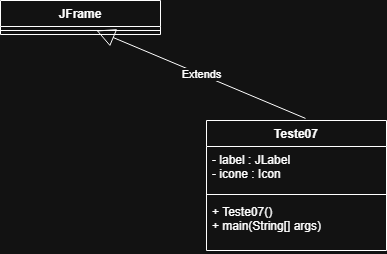

The diagram above was exported from draw.io. Its source (the exported page's mxGraphModel, read from the mxfile embedded in the PNG):
<mxGraphModel dx="1372" dy="822" grid="1" gridSize="10" guides="1" tooltips="1" connect="1" arrows="1" fold="1" page="1" pageScale="1" pageWidth="827" pageHeight="1169" math="0" shadow="0">
  <root>
    <mxCell id="0" />
    <mxCell id="1" parent="0" />
    <mxCell id="JnZs1dCNXpxhTuFahNyE-1" parent="1" style="swimlane;fontStyle=1;align=center;verticalAlign=top;childLayout=stackLayout;horizontal=1;startSize=26;horizontalStack=0;resizeParent=1;resizeParentMax=0;resizeLast=0;collapsible=1;marginBottom=0;whiteSpace=wrap;html=1;" value="JFrame&lt;div&gt;&lt;br&gt;&lt;/div&gt;" vertex="1">
      <mxGeometry height="34" width="160" x="334" y="400" as="geometry" />
    </mxCell>
    <mxCell id="JnZs1dCNXpxhTuFahNyE-3" parent="JnZs1dCNXpxhTuFahNyE-1" style="line;strokeWidth=1;fillColor=none;align=left;verticalAlign=middle;spacingTop=-1;spacingLeft=3;spacingRight=3;rotatable=0;labelPosition=right;points=[];portConstraint=eastwest;strokeColor=inherit;" value="" vertex="1">
      <mxGeometry height="8" width="160" y="26" as="geometry" />
    </mxCell>
    <mxCell id="JnZs1dCNXpxhTuFahNyE-13" edge="1" parent="1" source="JnZs1dCNXpxhTuFahNyE-14" style="endArrow=block;endSize=16;endFill=0;html=1;rounded=0;exitX=0.55;exitY=-0.016;exitDx=0;exitDy=0;exitPerimeter=0;" value="Extends">
      <mxGeometry relative="1" width="160" as="geometry">
        <mxPoint x="451.42857142857133" y="550" as="sourcePoint" />
        <mxPoint x="430" y="430" as="targetPoint" />
      </mxGeometry>
    </mxCell>
    <mxCell id="JnZs1dCNXpxhTuFahNyE-14" parent="1" style="swimlane;fontStyle=1;align=center;verticalAlign=top;childLayout=stackLayout;horizontal=1;startSize=26;horizontalStack=0;resizeParent=1;resizeParentMax=0;resizeLast=0;collapsible=1;marginBottom=0;whiteSpace=wrap;html=1;" value="Teste07" vertex="1">
      <mxGeometry height="130" width="180" x="540" y="520" as="geometry" />
    </mxCell>
    <mxCell id="JnZs1dCNXpxhTuFahNyE-15" parent="JnZs1dCNXpxhTuFahNyE-14" style="text;strokeColor=none;fillColor=none;align=left;verticalAlign=top;spacingLeft=4;spacingRight=4;overflow=hidden;rotatable=0;points=[[0,0.5],[1,0.5]];portConstraint=eastwest;whiteSpace=wrap;html=1;" value="- label : JLabel&lt;br&gt;- icone : Icon" vertex="1">
      <mxGeometry height="44" width="180" y="26" as="geometry" />
    </mxCell>
    <mxCell id="JnZs1dCNXpxhTuFahNyE-16" parent="JnZs1dCNXpxhTuFahNyE-14" style="line;strokeWidth=1;fillColor=none;align=left;verticalAlign=middle;spacingTop=-1;spacingLeft=3;spacingRight=3;rotatable=0;labelPosition=right;points=[];portConstraint=eastwest;strokeColor=inherit;" value="" vertex="1">
      <mxGeometry height="8" width="180" y="70" as="geometry" />
    </mxCell>
    <mxCell id="JnZs1dCNXpxhTuFahNyE-17" parent="JnZs1dCNXpxhTuFahNyE-14" style="text;strokeColor=none;fillColor=none;align=left;verticalAlign=top;spacingLeft=4;spacingRight=4;overflow=hidden;rotatable=0;points=[[0,0.5],[1,0.5]];portConstraint=eastwest;whiteSpace=wrap;html=1;" value="+ Teste07()&lt;br&gt;+ main(String[] args)" vertex="1">
      <mxGeometry height="52" width="180" y="78" as="geometry" />
    </mxCell>
  </root>
</mxGraphModel>